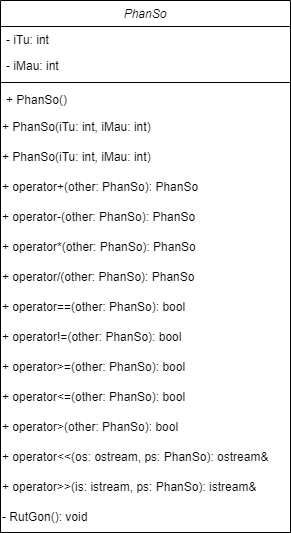

The diagram above was exported from draw.io. Its source (the exported page's mxGraphModel, read from the mxfile embedded in the PNG):
<mxGraphModel dx="355" dy="730" grid="1" gridSize="10" guides="1" tooltips="1" connect="1" arrows="1" fold="1" page="1" pageScale="1" pageWidth="827" pageHeight="1169" math="0" shadow="0">
  <root>
    <mxCell id="WIyWlLk6GJQsqaUBKTNV-0" />
    <mxCell id="WIyWlLk6GJQsqaUBKTNV-1" parent="WIyWlLk6GJQsqaUBKTNV-0" />
    <mxCell id="zkfFHV4jXpPFQw0GAbJ--0" value="PhanSo   " style="swimlane;fontStyle=2;align=center;verticalAlign=top;childLayout=stackLayout;horizontal=1;startSize=26;horizontalStack=0;resizeParent=1;resizeLast=0;collapsible=1;marginBottom=0;rounded=0;shadow=0;strokeWidth=1;" parent="WIyWlLk6GJQsqaUBKTNV-1" vertex="1">
      <mxGeometry x="220" y="120" width="290" height="532" as="geometry">
        <mxRectangle x="230" y="140" width="160" height="26" as="alternateBounds" />
      </mxGeometry>
    </mxCell>
    <mxCell id="zkfFHV4jXpPFQw0GAbJ--1" value=" - iTu: int" style="text;align=left;verticalAlign=top;spacingLeft=4;spacingRight=4;overflow=hidden;rotatable=0;points=[[0,0.5],[1,0.5]];portConstraint=eastwest;" parent="zkfFHV4jXpPFQw0GAbJ--0" vertex="1">
      <mxGeometry y="26" width="290" height="26" as="geometry" />
    </mxCell>
    <mxCell id="zkfFHV4jXpPFQw0GAbJ--2" value="- iMau: int" style="text;align=left;verticalAlign=top;spacingLeft=4;spacingRight=4;overflow=hidden;rotatable=0;points=[[0,0.5],[1,0.5]];portConstraint=eastwest;rounded=0;shadow=0;html=0;" parent="zkfFHV4jXpPFQw0GAbJ--0" vertex="1">
      <mxGeometry y="52" width="290" height="26" as="geometry" />
    </mxCell>
    <mxCell id="zkfFHV4jXpPFQw0GAbJ--4" value="" style="line;html=1;strokeWidth=1;align=left;verticalAlign=middle;spacingTop=-1;spacingLeft=3;spacingRight=3;rotatable=0;labelPosition=right;points=[];portConstraint=eastwest;" parent="zkfFHV4jXpPFQw0GAbJ--0" vertex="1">
      <mxGeometry y="78" width="290" height="8" as="geometry" />
    </mxCell>
    <mxCell id="zkfFHV4jXpPFQw0GAbJ--5" value="+ PhanSo()&#10;" style="text;align=left;verticalAlign=top;spacingLeft=4;spacingRight=4;overflow=hidden;rotatable=0;points=[[0,0.5],[1,0.5]];portConstraint=eastwest;" parent="zkfFHV4jXpPFQw0GAbJ--0" vertex="1">
      <mxGeometry y="86" width="290" height="26" as="geometry" />
    </mxCell>
    <mxCell id="m81B6N8zWpg1gyFqeRG6-9" value="+ PhanSo(iTu: int,&amp;nbsp;iMau: int)" style="text;html=1;align=left;verticalAlign=middle;resizable=0;points=[];autosize=1;strokeColor=none;fillColor=none;" vertex="1" parent="zkfFHV4jXpPFQw0GAbJ--0">
      <mxGeometry y="112" width="290" height="30" as="geometry" />
    </mxCell>
    <mxCell id="m81B6N8zWpg1gyFqeRG6-10" value="+ PhanSo(iTu: int,&amp;nbsp;iMau: int)" style="text;html=1;align=left;verticalAlign=middle;resizable=0;points=[];autosize=1;strokeColor=none;fillColor=none;" vertex="1" parent="zkfFHV4jXpPFQw0GAbJ--0">
      <mxGeometry y="142" width="290" height="30" as="geometry" />
    </mxCell>
    <mxCell id="m81B6N8zWpg1gyFqeRG6-13" value="+ operator+(other: PhanSo): PhanSo" style="text;html=1;align=left;verticalAlign=middle;resizable=0;points=[];autosize=1;strokeColor=none;fillColor=none;" vertex="1" parent="zkfFHV4jXpPFQw0GAbJ--0">
      <mxGeometry y="172" width="290" height="30" as="geometry" />
    </mxCell>
    <mxCell id="m81B6N8zWpg1gyFqeRG6-15" value="+ operator-(other: PhanSo): PhanSo" style="text;html=1;align=left;verticalAlign=middle;resizable=0;points=[];autosize=1;strokeColor=none;fillColor=none;" vertex="1" parent="zkfFHV4jXpPFQw0GAbJ--0">
      <mxGeometry y="202" width="290" height="30" as="geometry" />
    </mxCell>
    <mxCell id="m81B6N8zWpg1gyFqeRG6-14" value="+ operator*(other: PhanSo): PhanSo" style="text;html=1;align=left;verticalAlign=middle;resizable=0;points=[];autosize=1;strokeColor=none;fillColor=none;" vertex="1" parent="zkfFHV4jXpPFQw0GAbJ--0">
      <mxGeometry y="232" width="290" height="30" as="geometry" />
    </mxCell>
    <mxCell id="m81B6N8zWpg1gyFqeRG6-12" value="+ operator/(other: PhanSo): PhanSo" style="text;html=1;align=left;verticalAlign=middle;resizable=0;points=[];autosize=1;strokeColor=none;fillColor=none;" vertex="1" parent="zkfFHV4jXpPFQw0GAbJ--0">
      <mxGeometry y="262" width="290" height="30" as="geometry" />
    </mxCell>
    <mxCell id="m81B6N8zWpg1gyFqeRG6-11" value="+ operator==(other: PhanSo): bool" style="text;html=1;align=left;verticalAlign=middle;resizable=0;points=[];autosize=1;strokeColor=none;fillColor=none;" vertex="1" parent="zkfFHV4jXpPFQw0GAbJ--0">
      <mxGeometry y="292" width="290" height="30" as="geometry" />
    </mxCell>
    <mxCell id="m81B6N8zWpg1gyFqeRG6-19" value="+ operator!=(other: PhanSo): bool" style="text;html=1;align=left;verticalAlign=middle;resizable=0;points=[];autosize=1;strokeColor=none;fillColor=none;" vertex="1" parent="zkfFHV4jXpPFQw0GAbJ--0">
      <mxGeometry y="322" width="290" height="30" as="geometry" />
    </mxCell>
    <mxCell id="m81B6N8zWpg1gyFqeRG6-18" value="+ operator&amp;gt;=(other: PhanSo): bool" style="text;html=1;align=left;verticalAlign=middle;resizable=0;points=[];autosize=1;strokeColor=none;fillColor=none;" vertex="1" parent="zkfFHV4jXpPFQw0GAbJ--0">
      <mxGeometry y="352" width="290" height="30" as="geometry" />
    </mxCell>
    <mxCell id="m81B6N8zWpg1gyFqeRG6-17" value="+ operator&amp;lt;=(other: PhanSo): bool" style="text;html=1;align=left;verticalAlign=middle;resizable=0;points=[];autosize=1;strokeColor=none;fillColor=none;" vertex="1" parent="zkfFHV4jXpPFQw0GAbJ--0">
      <mxGeometry y="382" width="290" height="30" as="geometry" />
    </mxCell>
    <mxCell id="m81B6N8zWpg1gyFqeRG6-16" value="+ operator&amp;gt;(other: PhanSo): bool" style="text;html=1;align=left;verticalAlign=middle;resizable=0;points=[];autosize=1;strokeColor=none;fillColor=none;" vertex="1" parent="zkfFHV4jXpPFQw0GAbJ--0">
      <mxGeometry y="412" width="290" height="30" as="geometry" />
    </mxCell>
    <mxCell id="m81B6N8zWpg1gyFqeRG6-21" value="+ operator&amp;lt;&amp;lt;(os: ostream, ps: PhanSo): ostream&amp;amp;" style="text;html=1;align=left;verticalAlign=middle;resizable=0;points=[];autosize=1;strokeColor=none;fillColor=none;" vertex="1" parent="zkfFHV4jXpPFQw0GAbJ--0">
      <mxGeometry y="442" width="290" height="30" as="geometry" />
    </mxCell>
    <mxCell id="m81B6N8zWpg1gyFqeRG6-20" value="+ operator&amp;gt;&amp;gt;(is: istream, ps: PhanSo): istream&amp;amp;" style="text;html=1;align=left;verticalAlign=middle;resizable=0;points=[];autosize=1;strokeColor=none;fillColor=none;" vertex="1" parent="zkfFHV4jXpPFQw0GAbJ--0">
      <mxGeometry y="472" width="290" height="30" as="geometry" />
    </mxCell>
    <mxCell id="m81B6N8zWpg1gyFqeRG6-22" value="- RutGon(): void" style="text;html=1;align=left;verticalAlign=middle;resizable=0;points=[];autosize=1;strokeColor=none;fillColor=none;" vertex="1" parent="zkfFHV4jXpPFQw0GAbJ--0">
      <mxGeometry y="502" width="290" height="30" as="geometry" />
    </mxCell>
  </root>
</mxGraphModel>